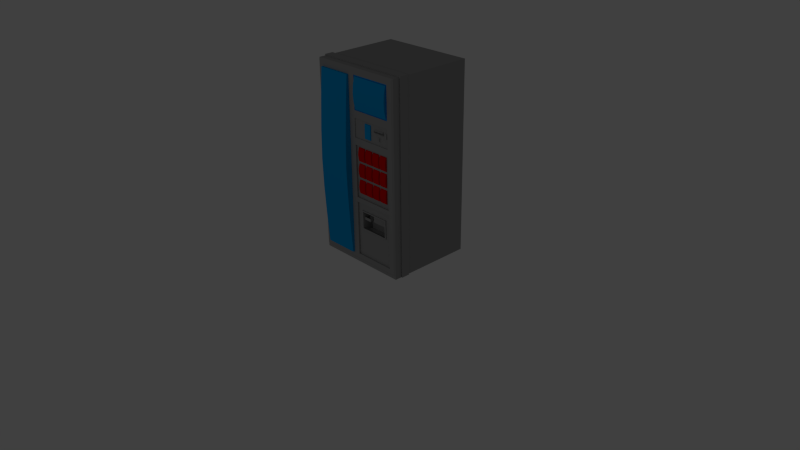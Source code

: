 # Source: DrinkMachine.blend  (saved by Blender 2.65.0; exported with 4.5.12 LTS)
import bpy
from mathutils import Matrix  # noqa: F401  (used for matrix-valued properties, if any)

bpy.ops.wm.read_factory_settings(use_empty=True)
scene = bpy.context.scene
scene.name = 'Scene'

# ---- collections
col_collection_1 = bpy.data.collections.new('Collection 1'); scene.collection.children.link(col_collection_1)

# ---- materials (node trees are filled in below, after node groups)
mat_drinkmachine = bpy.data.materials.new('DrinkMachine')
mat_drinkmachine.alpha_threshold = 0.0
mat_drinkmachine.use_transparent_shadow = False
mat_drinkmachine.diffuse_color = (0.35, 0.35, 0.35, 1.0)
mat_drinkmachine.roughness = 0.5
mat_drinkmachine.line_color = (0.0, 0.0, 0.0, 1.0)
mat_machinelogo = bpy.data.materials.new('MachineLogo')
mat_machinelogo.alpha_threshold = 0.0
mat_machinelogo.use_transparent_shadow = False
mat_machinelogo.diffuse_color = (0.0, 0.3604, 0.8, 1.0)
mat_machinelogo.roughness = 0.5
mat_machinelogo.line_color = (0.0, 0.0, 0.0, 1.0)
mat_drinkmachinebuttons = bpy.data.materials.new('DrinkMachineButtons')
mat_drinkmachinebuttons.alpha_threshold = 0.0
mat_drinkmachinebuttons.use_transparent_shadow = False
mat_drinkmachinebuttons.diffuse_color = (0.8, 0.0, 0.0, 1.0)
mat_drinkmachinebuttons.roughness = 0.5
mat_drinkmachinebuttons.line_color = (0.0, 0.0, 0.0, 1.0)

# ---- material node trees

# ---- world
world_world = bpy.data.worlds.new('World'); scene.world = world_world
world_world.color = (0.05088, 0.05088, 0.05088)
world_world.use_sun_shadow = False
world_world.sun_shadow_jitter_overblur = 0.0
world_world.cycles.sampling_method = 'MANUAL'
world_world.cycles.sample_map_resolution = 256

# ---- cameras
cam_camera = bpy.data.cameras.new('Camera')
cam_camera.clip_end = 100.0
cam_camera.lens = 35.0
cam_camera.sensor_width = 32.0
cam_camera.sensor_height = 18.0
cam_camera.ortho_scale = 7.314
cam_camera.dof.focus_distance = 0.0
cam_camera.dof.aperture_fstop = 128.0

# ---- lights
light_lamp = bpy.data.lights.new('Lamp', 'POINT')
light_lamp.transmission_factor = 0.0
light_lamp.cutoff_distance = 30.0
light_lamp.energy = 100.0
light_lamp.shadow_buffer_clip_start = 1.001
light_lamp.shadow_soft_size = 0.1
light_lamp.shadow_maximum_resolution = 0.006
light_lamp.use_absolute_resolution = True
light_lamp.cycles.use_multiple_importance_sampling = False

# ---- meshes
me_cube = bpy.data.meshes.new('Cube')
me_cube.from_pydata([(0.6841, 0.9007, 2.52), (-0.5923, 0.9007, 2.52), (0.6841, 0.9007, 0.04746), (-0.5923, 0.9007, 0.04746), (-0.05221, -0.2675, 2.429), (-0.5124, -0.2675, 2.429), (-0.05221, -0.2675, 0.1241), (-0.5124, -0.2675, 0.1241), (-0.05221, 0.9007, 2.52), (-0.5124, 0.9007, 2.52), (0.5949, -0.2675, 2.441), (0.5949, -0.2675, 2.017), (0.03701, -0.2675, 2.441), (0.037, -0.2675, 2.017), (0.03576, -0.2675, 1.677), (0.5961, -0.2675, 1.677), (0.03576, -0.2675, 1.92), (0.5961, -0.2675, 1.92), (-0.05221, -0.2929, 2.429), (-0.5124, -0.2929, 2.429), (-0.05221, -0.2929, 0.1241), (-0.5124, -0.2929, 0.1241), (0.5949, -0.2566, 2.441), (0.5949, -0.2566, 2.017), (0.03701, -0.2566, 2.441), (0.037, -0.2566, 2.017), (0.2104, -0.258, 1.704), (0.3093, -0.258, 1.704), (0.2104, -0.258, 1.893), (0.3093, -0.258, 1.893), (0.5239, -0.258, 1.815), (0.5239, -0.258, 1.869), (0.3815, -0.258, 1.815), (0.3815, -0.258, 1.869), (0.5239, -0.258, 1.844), (0.3815, -0.258, 1.844), (0.5239, -0.2832, 1.853), (0.3815, -0.2832, 1.853), (0.5239, -0.2832, 1.835), (0.3815, -0.2832, 1.835), (0.5068, -0.2586, 1.851), (0.3986, -0.2586, 1.851), (0.5068, -0.2586, 1.837), (0.3986, -0.2586, 1.837), (0.2128, -0.2713, 1.709), (0.3068, -0.2713, 1.709), (0.2128, -0.2713, 1.888), (0.3068, -0.2713, 1.888), (0.4289, -0.258, 1.725), (0.4754, -0.258, 1.725), (0.4289, -0.258, 1.78), (0.4754, -0.258, 1.78), (0.4289, -0.2622, 1.725), (0.4754, -0.2622, 1.725), (0.4289, -0.2622, 1.78), (0.4754, -0.2622, 1.78), (0.4471, -0.2622, 1.731), (0.4573, -0.2622, 1.731), (0.4471, -0.2622, 1.774), (0.4573, -0.2622, 1.774), (0.4471, -0.2471, 1.731), (0.4573, -0.2471, 1.731), (0.4471, -0.2471, 1.774), (0.4573, -0.2471, 1.774), (0.5861, -0.258, 1.791), (0.5861, -0.258, 1.867), (0.5544, -0.258, 1.867), (0.5544, -0.258, 1.791), (0.5809, -0.2713, 1.797), (0.5809, -0.2713, 1.854), (0.557, -0.2713, 1.854), (0.557, -0.2713, 1.797), (-0.05221, -0.2675, 2.045), (-0.05221, -0.2675, 1.661), (-0.05221, -0.2675, 1.277), (-0.05221, -0.2675, 0.8925), (-0.05221, -0.2675, 0.5083), (-0.5124, -0.2675, 2.045), (-0.5124, -0.2675, 1.661), (-0.5124, -0.2675, 1.277), (-0.5124, -0.2675, 0.8925), (-0.5124, -0.2675, 0.5083), (-0.05221, -0.321, 2.045), (-0.05221, -0.3427, 1.661), (-0.05221, -0.3525, 1.277), (-0.05221, -0.3427, 0.8925), (-0.05221, -0.321, 0.5083), (-0.5124, -0.321, 2.045), (-0.5124, -0.3427, 1.661), (-0.5124, -0.3525, 1.277), (-0.5124, -0.3427, 0.8925), (-0.5124, -0.321, 0.5083), (0.03638, -0.2675, 0.9058), (0.5961, -0.2675, 0.9058), (0.03638, -0.2675, 1.587), (0.5961, -0.2675, 1.587), (0.03638, -0.2459, 0.9058), (0.5961, -0.2459, 0.9058), (0.03638, -0.2459, 1.587), (0.5961, -0.2459, 1.587), (0.08127, -0.2567, 1.558), (0.08127, -0.2673, 1.515), (0.1856, -0.2459, 1.382), (0.07807, -0.2459, 1.382), (0.07807, -0.2459, 1.563), (0.1856, -0.2459, 1.427), (0.1856, -0.2459, 1.563), (0.1856, -0.2459, 1.473), (0.08127, -0.2567, 1.387), (0.1824, -0.2567, 1.387), (0.1856, -0.2459, 1.518), (0.1824, -0.2567, 1.558), (0.08127, -0.2719, 1.473), (0.08127, -0.2673, 1.43), (0.1824, -0.2673, 1.515), (0.1824, -0.2719, 1.473), (0.1824, -0.2673, 1.43), (0.07807, -0.2459, 1.518), (0.07807, -0.2459, 1.473), (0.07807, -0.2459, 1.427), (0.2048, -0.2567, 1.558), (0.2048, -0.2673, 1.515), (0.3092, -0.2459, 1.382), (0.2016, -0.2459, 1.382), (0.2016, -0.2459, 1.563), (0.3092, -0.2459, 1.427), (0.3092, -0.2459, 1.563), (0.3092, -0.2459, 1.473), (0.2048, -0.2567, 1.387), (0.306, -0.2567, 1.387), (0.3092, -0.2459, 1.518), (0.306, -0.2567, 1.558), (0.2048, -0.2719, 1.473), (0.2048, -0.2673, 1.43), (0.306, -0.2673, 1.515), (0.306, -0.2719, 1.473), (0.306, -0.2673, 1.43), (0.2016, -0.2459, 1.518), (0.2016, -0.2459, 1.473), (0.2016, -0.2459, 1.427), (0.3283, -0.2567, 1.558), (0.3283, -0.2673, 1.515), (0.4327, -0.2459, 1.382), (0.3251, -0.2459, 1.382), (0.3251, -0.2459, 1.563), (0.4327, -0.2459, 1.427), (0.4327, -0.2459, 1.563), (0.4327, -0.2459, 1.473), (0.3283, -0.2567, 1.387), (0.4295, -0.2567, 1.387), (0.4327, -0.2459, 1.518), (0.4295, -0.2567, 1.558), (0.3283, -0.2719, 1.473), (0.3283, -0.2673, 1.43), (0.4295, -0.2673, 1.515), (0.4295, -0.2719, 1.473), (0.4295, -0.2673, 1.43), (0.3251, -0.2459, 1.518), (0.3251, -0.2459, 1.473), (0.3251, -0.2459, 1.427), (0.4518, -0.2567, 1.558), (0.4518, -0.2673, 1.515), (0.5562, -0.2459, 1.382), (0.4486, -0.2459, 1.382), (0.4486, -0.2459, 1.563), (0.5562, -0.2459, 1.427), (0.5562, -0.2459, 1.563), (0.5562, -0.2459, 1.473), (0.4518, -0.2567, 1.387), (0.553, -0.2567, 1.387), (0.5562, -0.2459, 1.518), (0.553, -0.2567, 1.558), (0.4518, -0.2719, 1.473), (0.4518, -0.2673, 1.43), (0.553, -0.2673, 1.515), (0.553, -0.2719, 1.473), (0.553, -0.2673, 1.43), (0.4486, -0.2459, 1.518), (0.4486, -0.2459, 1.473), (0.4486, -0.2459, 1.427), (0.08127, -0.2567, 1.351), (0.08127, -0.2673, 1.308), (0.1856, -0.2459, 1.174), (0.07807, -0.2459, 1.174), (0.07807, -0.2459, 1.356), (0.1856, -0.2459, 1.22), (0.1856, -0.2459, 1.356), (0.1856, -0.2459, 1.265), (0.08127, -0.2567, 1.18), (0.1824, -0.2567, 1.18), (0.1856, -0.2459, 1.311), (0.1824, -0.2567, 1.351), (0.08127, -0.2719, 1.265), (0.08127, -0.2673, 1.223), (0.1824, -0.2673, 1.308), (0.1824, -0.2719, 1.265), (0.1824, -0.2673, 1.223), (0.07807, -0.2459, 1.311), (0.07807, -0.2459, 1.265), (0.07807, -0.2459, 1.22), (0.2048, -0.2567, 1.351), (0.2048, -0.2673, 1.308), (0.3092, -0.2459, 1.174), (0.2016, -0.2459, 1.174), (0.2016, -0.2459, 1.356), (0.3092, -0.2459, 1.22), (0.3092, -0.2459, 1.356), (0.3092, -0.2459, 1.265), (0.2048, -0.2567, 1.18), (0.306, -0.2567, 1.18), (0.3092, -0.2459, 1.311), (0.306, -0.2567, 1.351), (0.2048, -0.2719, 1.265), (0.2048, -0.2673, 1.223), (0.306, -0.2673, 1.308), (0.306, -0.2719, 1.265), (0.306, -0.2673, 1.223), (0.2016, -0.2459, 1.311), (0.2016, -0.2459, 1.265), (0.2016, -0.2459, 1.22), (0.3283, -0.2567, 1.351), (0.3283, -0.2673, 1.308), (0.4327, -0.2459, 1.174), (0.3251, -0.2459, 1.174), (0.3251, -0.2459, 1.356), (0.4327, -0.2459, 1.22), (0.4327, -0.2459, 1.356), (0.4327, -0.2459, 1.265), (0.3283, -0.2567, 1.18), (0.4295, -0.2567, 1.18), (0.4327, -0.2459, 1.311), (0.4295, -0.2567, 1.351), (0.3283, -0.2719, 1.265), (0.3283, -0.2673, 1.223), (0.4295, -0.2673, 1.308), (0.4295, -0.2719, 1.265), (0.4295, -0.2673, 1.223), (0.3251, -0.2459, 1.311), (0.3251, -0.2459, 1.265), (0.3251, -0.2459, 1.22), (0.4518, -0.2567, 1.351), (0.4518, -0.2673, 1.308), (0.5562, -0.2459, 1.174), (0.4486, -0.2459, 1.174), (0.4486, -0.2459, 1.356), (0.5562, -0.2459, 1.22), (0.5562, -0.2459, 1.356), (0.5562, -0.2459, 1.265), (0.4518, -0.2567, 1.18), (0.553, -0.2567, 1.18), (0.5562, -0.2459, 1.311), (0.553, -0.2567, 1.351), (0.4518, -0.2719, 1.265), (0.4518, -0.2673, 1.223), (0.553, -0.2673, 1.308), (0.553, -0.2719, 1.265), (0.553, -0.2673, 1.223), (0.4486, -0.2459, 1.311), (0.4486, -0.2459, 1.265), (0.4486, -0.2459, 1.22), (0.08127, -0.2567, 1.141), (0.08127, -0.2673, 1.098), (0.1856, -0.2459, 0.965), (0.07807, -0.2459, 0.965), (0.07807, -0.2459, 1.147), (0.1856, -0.2459, 1.01), (0.1856, -0.2459, 1.147), (0.1856, -0.2459, 1.056), (0.08127, -0.2567, 0.9704), (0.1824, -0.2567, 0.9704), (0.1856, -0.2459, 1.101), (0.1824, -0.2567, 1.141), (0.08127, -0.2719, 1.056), (0.08127, -0.2673, 1.013), (0.1824, -0.2673, 1.098), (0.1824, -0.2719, 1.056), (0.1824, -0.2673, 1.013), (0.07807, -0.2459, 1.101), (0.07807, -0.2459, 1.056), (0.07807, -0.2459, 1.01), (0.2048, -0.2567, 1.141), (0.2048, -0.2673, 1.098), (0.3092, -0.2459, 0.965), (0.2016, -0.2459, 0.965), (0.2016, -0.2459, 1.147), (0.3092, -0.2459, 1.01), (0.3092, -0.2459, 1.147), (0.3092, -0.2459, 1.056), (0.2048, -0.2567, 0.9704), (0.306, -0.2567, 0.9704), (0.3092, -0.2459, 1.101), (0.306, -0.2567, 1.141), (0.2048, -0.2719, 1.056), (0.2048, -0.2673, 1.013), (0.306, -0.2673, 1.098), (0.306, -0.2719, 1.056), (0.306, -0.2673, 1.013), (0.2016, -0.2459, 1.101), (0.2016, -0.2459, 1.056), (0.2016, -0.2459, 1.01), (0.3283, -0.2567, 1.141), (0.3283, -0.2673, 1.098), (0.4327, -0.2459, 0.965), (0.3251, -0.2459, 0.965), (0.3251, -0.2459, 1.147), (0.4327, -0.2459, 1.01), (0.4327, -0.2459, 1.147), (0.4327, -0.2459, 1.056), (0.3283, -0.2567, 0.9704), (0.4295, -0.2567, 0.9704), (0.4327, -0.2459, 1.101), (0.4295, -0.2567, 1.141), (0.3283, -0.2719, 1.056), (0.3283, -0.2673, 1.013), (0.4295, -0.2673, 1.098), (0.4295, -0.2719, 1.056), (0.4295, -0.2673, 1.013), (0.3251, -0.2459, 1.101), (0.3251, -0.2459, 1.056), (0.3251, -0.2459, 1.01), (0.4518, -0.2567, 1.141), (0.4518, -0.2673, 1.098), (0.5562, -0.2459, 0.965), (0.4486, -0.2459, 0.965), (0.4486, -0.2459, 1.147), (0.5562, -0.2459, 1.01), (0.5562, -0.2459, 1.147), (0.5562, -0.2459, 1.056), (0.4518, -0.2567, 0.9704), (0.553, -0.2567, 0.9704), (0.5562, -0.2459, 1.101), (0.553, -0.2567, 1.141), (0.4518, -0.2719, 1.056), (0.4518, -0.2673, 1.013), (0.553, -0.2673, 1.098), (0.553, -0.2719, 1.056), (0.553, -0.2673, 1.013), (0.4486, -0.2459, 1.101), (0.4486, -0.2459, 1.056), (0.4486, -0.2459, 1.01), (0.03638, -0.2675, 0.1241), (0.5961, -0.2675, 0.1241), (0.03638, -0.2675, 0.8441), (0.5961, -0.2675, 0.8441), (0.03638, -0.2461, 0.1241), (0.5961, -0.2461, 0.1241), (0.03638, -0.2461, 0.8441), (0.5961, -0.2461, 0.8441), (0.1067, -0.2461, 0.497), (0.5258, -0.2461, 0.497), (0.1067, -0.2461, 0.7443), (0.5258, -0.2461, 0.7443), (0.1067, -0.2601, 0.497), (0.5258, -0.2601, 0.497), (0.1067, -0.2601, 0.7443), (0.5258, -0.2601, 0.7443), (0.1219, -0.2601, 0.5101), (0.5106, -0.2601, 0.5101), (0.1219, -0.2601, 0.7312), (0.5106, -0.2601, 0.7312), (0.1219, -0.1904, 0.469), (0.5106, -0.1904, 0.469), (0.1219, -0.1904, 0.7312), (0.5106, -0.1904, 0.7312), (0.1219, -0.1149, 0.469), (0.5106, -0.1149, 0.469), (0.1219, -0.1149, 0.7312), (0.5106, -0.1149, 0.7312), (0.2312, -0.1149, 0.7312), (0.2312, -0.2601, 0.7312), (0.2312, -0.1904, 0.7312), (0.4887, -0.2025, 0.691), (0.4887, -0.1901, 0.691), (0.4887, -0.1264, 0.691), (0.2531, -0.1264, 0.691), (0.2531, -0.2025, 0.691), (0.2531, -0.1901, 0.691), (0.4887, -0.2025, 0.6139), (0.4887, -0.1901, 0.6139), (0.4887, -0.1264, 0.6139), (0.2531, -0.1264, 0.6139), (0.2531, -0.2025, 0.6139), (0.2531, -0.1901, 0.6139), (0.4721, -0.194, 0.6139), (0.4721, -0.1898, 0.6139), (0.4721, -0.1351, 0.6139), (0.2696, -0.1351, 0.6139), (0.2696, -0.194, 0.6139), (0.2696, -0.1898, 0.6139), (0.4721, -0.194, 0.6751), (0.4721, -0.1898, 0.6751), (0.4721, -0.1351, 0.6751), (0.2696, -0.1351, 0.6751), (0.2696, -0.194, 0.6751), (0.2696, -0.1898, 0.6751), (0.1275, -0.1827, 0.6896), (0.1275, -0.1226, 0.665), (0.2256, -0.1226, 0.665), (0.2256, -0.1827, 0.6896), (0.1275, -0.2211, 0.663), (0.2269, -0.2335, 0.6186), (0.1262, -0.2335, 0.6186), (0.2256, -0.2211, 0.663), (0.2269, -0.1721, 0.6186), (0.1262, -0.1721, 0.6186), (0.1275, -0.2331, 0.6559), (0.2256, -0.2331, 0.6559), (0.2312, -0.2137, 0.7312), (0.5106, -0.2137, 0.7312), (0.5787, -0.2566, 2.425), (0.5787, -0.2566, 2.033), (0.0532, -0.2566, 2.425), (0.0532, -0.2566, 2.033), (0.5949, -0.2675, 2.335), (0.5949, -0.2675, 2.229), (0.5949, -0.2675, 2.123), (0.03701, -0.2675, 2.335), (0.03701, -0.2675, 2.229), (0.03701, -0.2675, 2.123), (0.5949, -0.2566, 2.335), (0.5949, -0.2566, 2.229), (0.5949, -0.2566, 2.123), (0.03701, -0.2566, 2.335), (0.03701, -0.2566, 2.229), (0.03701, -0.2566, 2.123), (0.5787, -0.2566, 2.327), (0.5787, -0.2566, 2.229), (0.5787, -0.2566, 2.131), (0.0532, -0.2566, 2.327), (0.0532, -0.2566, 2.229), (0.0532, -0.2566, 2.131), (0.5787, -0.2713, 2.425), (0.5787, -0.2713, 2.033), (0.0532, -0.2713, 2.425), (0.0532, -0.2713, 2.033), (0.5787, -0.2921, 2.327), (0.5787, -0.2991, 2.229), (0.5787, -0.2921, 2.131), (0.0532, -0.2921, 2.327), (0.0532, -0.2991, 2.229), (0.0532, -0.2921, 2.131), (0.6841, -0.04495, 2.52), (0.6841, -0.1559, 2.52), (-0.5923, -0.1559, 2.52), (-0.5923, -0.04495, 2.52), (0.6841, -0.04495, 0.04746), (0.6841, -0.1559, 0.04746), (-0.5923, -0.1559, 0.04746), (-0.5923, -0.04495, 0.04746), (0.7007, -0.04428, 2.535), (0.7007, -0.1566, 2.535), (-0.6021, -0.1566, 2.535), (-0.6021, -0.04428, 2.535), (0.7007, -0.04428, 0.04746), (0.7007, -0.1566, 0.04746), (-0.6021, -0.1566, 0.04746), (-0.6021, -0.04428, 0.04746), (0.6661, -0.2675, 2.502), (0.6841, -0.2495, 2.52), (-0.5923, -0.2495, 2.52), (-0.5743, -0.2675, 2.502), (0.6661, -0.2675, 0.06544), (0.6841, -0.2495, 0.04746), (-0.5923, -0.2495, 0.04746), (-0.5743, -0.2675, 0.06544), (-0.05221, -0.2495, 2.52), (-0.0318, -0.2675, 2.502), (-0.05221, -0.2675, 2.502), (-0.05221, -0.2495, 0.04746), (-0.05221, -0.2675, 0.06544), (-0.5124, -0.2675, 2.502), (-0.5124, -0.2495, 2.52), (-0.5124, -0.2495, 0.04746), (-0.5124, -0.2675, 0.06544), (0.6841, 0.9007, 9.136e-08), (-0.5923, 0.9007, 9.136e-08), (0.6841, -0.04495, 9.136e-08), (0.6841, -0.1559, 9.136e-08), (-0.5923, -0.1559, 9.136e-08), (-0.5923, -0.04495, 9.136e-08), (0.7007, -0.04428, 9.136e-08), (0.7007, -0.1566, 9.136e-08), (-0.6021, -0.1566, 9.136e-08), (-0.6021, -0.04428, 9.136e-08), (0.6841, -0.2495, 9.136e-08), (-0.5923, -0.2495, 9.136e-08), (-0.05221, -0.2495, 9.136e-08), (-0.5124, -0.2495, 9.136e-08), (0.1293, -0.1815, 0.6901), (0.1293, -0.1237, 0.6664), (0.2238, -0.1237, 0.6664), (0.2238, -0.1815, 0.6901), (0.1291, -0.2202, 0.6626), (0.1291, -0.1739, 0.6204), (0.2239, -0.1739, 0.6204), (0.2239, -0.2202, 0.6626), (0.1291, -0.2317, 0.6204), (0.2239, -0.2317, 0.6204), (0.1291, -0.2317, 0.6557), (0.2239, -0.2317, 0.6557), (0.1239, -0.1889, 0.7301), (0.1239, -0.1163, 0.7301), (0.2291, -0.1163, 0.7301), (0.2291, -0.1889, 0.7301), (0.1293, -0.1852, 0.6984), (0.1293, -0.12, 0.6984), (0.2238, -0.12, 0.6984), (0.2238, -0.1852, 0.6984), (0.1271, -0.1867, 0.6984), (0.1271, -0.1185, 0.6984), (0.2259, -0.1185, 0.6984), (0.2259, -0.1867, 0.6984), (0.03576, -0.2675, 1.677), (0.5961, -0.2675, 1.677), (0.03576, -0.2675, 1.92), (0.5961, -0.2675, 1.92), (0.03576, -0.258, 1.677), (0.5961, -0.258, 1.677), (0.03576, -0.258, 1.92), (0.5961, -0.258, 1.92), (0.2104, -0.258, 1.704), (0.3093, -0.258, 1.704), (0.2104, -0.258, 1.893), (0.3093, -0.258, 1.893), (0.5239, -0.258, 1.815), (0.5239, -0.258, 1.869), (0.3815, -0.258, 1.815), (0.3815, -0.258, 1.869), (0.5239, -0.258, 1.844), (0.3815, -0.258, 1.844), (0.4289, -0.258, 1.725), (0.4754, -0.258, 1.725), (0.4289, -0.258, 1.78), (0.4754, -0.258, 1.78), (0.5861, -0.258, 1.791), (0.5861, -0.258, 1.867), (0.5544, -0.258, 1.867), (0.5544, -0.258, 1.791)], [], [(468, 486, 484, 462), (451, 443, 442, 450), (341, 461, 457, 10, 413, 414, 415, 11, 17, 15, 95, 93, 343), (5, 19, 18, 4), (444, 1, 3, 448), (342, 92, 94, 14, 16, 13, 418, 417, 416, 12, 466, 467, 4, 72, 73, 74, 75, 76, 6, 469, 340), (10, 457, 466, 12), (2, 3, 1, 9, 8, 0), (467, 470, 5, 4), (6, 7, 473, 469), (459, 443, 447, 463), (470, 460, 464, 473, 7, 81, 80, 79, 78, 77, 5), (86, 91, 21, 20), (415, 421, 23, 11), (92, 96, 98, 94), (17, 11, 13, 16), (77, 87, 19, 5), (76, 86, 20, 6), (351, 355, 353, 349), (6, 20, 21, 7), (426, 436, 437, 427), (12, 24, 22, 10), (416, 422, 24, 12), (11, 23, 25, 13), (29, 47, 45, 27), (66, 70, 69, 65), (51, 55, 53, 49), (39, 43, 41, 37), (32, 30, 38, 39), (34, 38, 30), (32, 39, 35), (37, 36, 31, 33), (43, 42, 40, 41), (38, 42, 43, 39), (37, 41, 40, 36), (36, 40, 42, 38), (46, 44, 45, 47), (26, 44, 46, 28), (27, 45, 44, 26), (28, 46, 47, 29), (59, 63, 61, 57), (48, 52, 54, 50), (49, 53, 52, 48), (50, 54, 55, 51), (56, 52, 53, 57), (59, 55, 54, 58), (57, 53, 55, 59), (58, 54, 52, 56), (62, 60, 61, 63), (56, 60, 62, 58), (57, 61, 60, 56), (58, 62, 63, 59), (71, 68, 69, 70), (70, 66, 67, 71), (34, 36, 38), (65, 69, 68, 64), (64, 68, 71, 67), (18, 19, 87, 82), (82, 87, 88, 83), (83, 88, 89, 84), (84, 89, 90, 85), (85, 90, 91, 86), (7, 21, 91, 81), (81, 91, 90, 80), (80, 90, 89, 79), (79, 89, 88, 78), (78, 88, 87, 77), (4, 18, 82, 72), (72, 82, 83, 73), (73, 83, 84, 74), (74, 84, 85, 75), (75, 85, 86, 76), (342, 346, 347, 343), (95, 15, 14, 94), (340, 344, 346, 342), (453, 480, 476, 445), (98, 96, 97, 99), (93, 97, 96, 92), (94, 98, 99, 95), (95, 99, 97, 93), (103, 102, 109, 108), (101, 114, 111, 100), (104, 117, 118, 119, 103, 108, 113, 112, 101, 100), (106, 104, 100, 111), (112, 115, 114, 101), (107, 110, 106, 111, 114, 115, 116, 109, 102, 105), (113, 116, 115, 112), (108, 109, 116, 113), (123, 122, 129, 128), (121, 134, 131, 120), (124, 137, 138, 139, 123, 128, 133, 132, 121, 120), (126, 124, 120, 131), (132, 135, 134, 121), (127, 130, 126, 131, 134, 135, 136, 129, 122, 125), (133, 136, 135, 132), (128, 129, 136, 133), (143, 142, 149, 148), (141, 154, 151, 140), (144, 157, 158, 159, 143, 148, 153, 152, 141, 140), (146, 144, 140, 151), (152, 155, 154, 141), (147, 150, 146, 151, 154, 155, 156, 149, 142, 145), (153, 156, 155, 152), (148, 149, 156, 153), (163, 162, 169, 168), (161, 174, 171, 160), (164, 177, 178, 179, 163, 168, 173, 172, 161, 160), (166, 164, 160, 171), (172, 175, 174, 161), (167, 170, 166, 171, 174, 175, 176, 169, 162, 165), (173, 176, 175, 172), (168, 169, 176, 173), (183, 182, 189, 188), (181, 194, 191, 180), (184, 197, 198, 199, 183, 188, 193, 192, 181, 180), (186, 184, 180, 191), (192, 195, 194, 181), (187, 190, 186, 191, 194, 195, 196, 189, 182, 185), (193, 196, 195, 192), (188, 189, 196, 193), (203, 202, 209, 208), (201, 214, 211, 200), (204, 217, 218, 219, 203, 208, 213, 212, 201, 200), (206, 204, 200, 211), (212, 215, 214, 201), (207, 210, 206, 211, 214, 215, 216, 209, 202, 205), (213, 216, 215, 212), (208, 209, 216, 213), (223, 222, 229, 228), (221, 234, 231, 220), (224, 237, 238, 239, 223, 228, 233, 232, 221, 220), (226, 224, 220, 231), (232, 235, 234, 221), (227, 230, 226, 231, 234, 235, 236, 229, 222, 225), (233, 236, 235, 232), (228, 229, 236, 233), (243, 242, 249, 248), (241, 254, 251, 240), (244, 257, 258, 259, 243, 248, 253, 252, 241, 240), (246, 244, 240, 251), (252, 255, 254, 241), (247, 250, 246, 251, 254, 255, 256, 249, 242, 245), (253, 256, 255, 252), (248, 249, 256, 253), (263, 262, 269, 268), (261, 274, 271, 260), (264, 277, 278, 279, 263, 268, 273, 272, 261, 260), (266, 264, 260, 271), (272, 275, 274, 261), (267, 270, 266, 271, 274, 275, 276, 269, 262, 265), (273, 276, 275, 272), (268, 269, 276, 273), (283, 282, 289, 288), (281, 294, 291, 280), (284, 297, 298, 299, 283, 288, 293, 292, 281, 280), (286, 284, 280, 291), (292, 295, 294, 281), (287, 290, 286, 291, 294, 295, 296, 289, 282, 285), (293, 296, 295, 292), (288, 289, 296, 293), (303, 302, 309, 308), (301, 314, 311, 300), (304, 317, 318, 319, 303, 308, 313, 312, 301, 300), (306, 304, 300, 311), (312, 315, 314, 301), (307, 310, 306, 311, 314, 315, 316, 309, 302, 305), (313, 316, 315, 312), (308, 309, 316, 313), (323, 322, 329, 328), (321, 334, 331, 320), (324, 337, 338, 339, 323, 328, 333, 332, 321, 320), (326, 324, 320, 331), (332, 335, 334, 321), (327, 330, 326, 331, 334, 335, 336, 329, 322, 325), (333, 336, 335, 332), (328, 329, 336, 333), (448, 479, 483, 456), (343, 93, 92, 342), (341, 345, 344, 340), (343, 347, 345, 341), (348, 344, 345, 349), (351, 347, 346, 350), (350, 346, 344, 348), (349, 345, 347, 351), (357, 361, 360, 356), (349, 353, 352, 348), (350, 354, 355, 351), (348, 352, 354, 350), (356, 352, 353, 357), (359, 355, 354, 358, 369), (358, 354, 352, 356), (357, 353, 355, 359), (363, 367, 365, 361), (370, 376, 375, 407), (356, 360, 362, 358), (408, 363, 361, 357, 359), (366, 364, 365, 367, 368), (361, 365, 364, 360), (407, 375, 371, 408), (360, 364, 366, 362), (370, 407, 369, 358, 362), (375, 381, 377, 371), (372, 378, 379, 373), (363, 372, 373, 367), (408, 371, 372, 363), (367, 368, 374, 373), (368, 374, 376, 370), (377, 383, 384, 378), (382, 388, 387, 381), (376, 382, 381, 375), (371, 377, 378, 372), (374, 380, 382, 376), (387, 393, 389, 383), (384, 390, 391, 385), (380, 386, 388, 382), (378, 384, 385, 379), (381, 387, 383, 377), (379, 385, 386, 380), (502, 501, 505, 506), (503, 502, 506, 507), (385, 391, 392, 386), (388, 394, 393, 387), (383, 384, 390, 389), (386, 392, 394, 388), (402, 398, 491, 495), (374, 373, 379, 380), (395, 399, 492, 488), (501, 500, 504, 505), (504, 507, 491, 488), (399, 405, 498, 492), (406, 499, 498, 405), (500, 503, 507, 504), (407, 408, 359, 369), (425, 419, 22, 409), (409, 22, 24, 411), (412, 25, 23, 410), (430, 424, 25, 412), (10, 22, 419, 413), (413, 419, 420, 414), (414, 420, 421, 415), (412, 434, 440, 430), (425, 435, 436, 426), (410, 432, 434, 412), (13, 25, 424, 418), (418, 424, 423, 417), (417, 423, 422, 416), (410, 23, 421, 427), (427, 421, 420, 426), (426, 420, 419, 425), (411, 24, 422, 428), (428, 422, 423, 429), (429, 423, 424, 430), (440, 434, 432, 437), (433, 438, 435, 431), (438, 439, 436, 435), (439, 440, 437, 436), (428, 438, 433, 411), (429, 439, 438, 428), (427, 437, 432, 410), (430, 440, 439, 429), (411, 433, 431, 409), (409, 431, 435, 425), (8, 9, 1, 444, 441, 0), (454, 481, 480, 453), (443, 451, 455, 447), (0, 441, 445, 2), (446, 454, 450, 442), (462, 484, 477, 446), (452, 449, 441, 444), (441, 449, 453, 445), (449, 452, 451, 450), (3, 475, 479, 448), (449, 450, 454, 453), (451, 452, 456, 455), (443, 459, 471, 465, 458, 442), (448, 456, 452, 444), (474, 475, 3, 2), (445, 476, 474, 2), (465, 467, 466), (340, 469, 461, 341), (470, 471, 459, 460), (458, 457, 461, 462), (460, 459, 463, 464), (472, 473, 464, 463), (465, 466, 457, 458), (471, 470, 467, 465), (473, 472, 468, 469), (442, 458, 462, 446), (472, 487, 486, 468), (468, 462, 461, 469), (463, 485, 487, 472), (456, 483, 482, 455), (447, 478, 485, 463), (446, 477, 481, 454), (455, 482, 478, 447), (31, 36, 34), (35, 39, 37), (35, 37, 33), (491, 490, 494, 495), (489, 488, 492, 493), (490, 489, 493, 494), (494, 493, 496, 497), (497, 496, 498, 499), (496, 493, 492, 498), (499, 495, 494, 497), (406, 402, 495, 499), (403, 400, 401, 404), (406, 405, 401, 400), (396, 397, 403, 404), (397, 398, 402, 403), (403, 402, 406, 400), (404, 401, 405, 399), (396, 404, 399, 395), (506, 505, 489, 490), (505, 504, 488, 489), (507, 506, 490, 491), (511, 508, 395, 398), (488, 491, 398, 395), (508, 511, 370, 362), (511, 398, 397, 510), (511, 510, 368, 370), (510, 397, 396, 509), (366, 368, 510, 509), (509, 396, 395, 508), (362, 366, 509, 508), (512, 516, 518, 514), (513, 517, 516, 512), (514, 518, 519, 515), (515, 519, 517, 513), (520, 516, 517, 521), (523, 519, 518, 522), (522, 518, 516, 520), (525, 519, 523, 527), (530, 521, 517, 531), (533, 524, 526, 532), (531, 517, 524, 533), (532, 526, 521, 530), (534, 517, 519, 535), (535, 519, 525, 536), (537, 524, 517, 534), (528, 524, 537, 536, 525), (527, 523, 521, 526, 529)])
me_cube.polygons.foreach_set('use_smooth', [1, 1, 1, 1, 1, 1, 1, 1, 1, 1, 1, 1, 1, 1, 1, 1, 1, 1, 1, 1, 1, 1, 1, 1, 1, 1, 1, 1, 1, 1, 1, 1, 1, 1, 1, 1, 1, 1, 1, 1, 1, 1, 1, 1, 1, 1, 1, 1, 1, 1, 1, 1, 1, 1, 1, 1, 1, 1, 1, 1, 1, 1, 1, 1, 1, 1, 1, 1, 1, 1, 1, 1, 1, 1, 1, 1, 1, 1, 1, 1, 1, 1, 1, 1, 1, 1, 1, 1, 1, 1, 1, 1, 1, 1, 1, 1, 1, 1, 1, 1, 1, 1, 1, 1, 1, 1, 1, 1, 1, 1, 1, 1, 1, 1, 1, 1, 1, 1, 1, 1, 1, 1, 1, 1, 1, 1, 1, 1, 1, 1, 1, 1, 1, 1, 1, 1, 1, 1, 1, 1, 1, 1, 1, 1, 1, 1, 1, 1, 1, 1, 1, 1, 1, 1, 1, 1, 1, 1, 1, 1, 1, 1, 1, 1, 1, 1, 1, 1, 1, 1, 1, 1, 1, 1, 1, 1, 1, 1, 1, 1, 1, 1, 1, 1, 1, 1, 1, 1, 1, 1, 1, 1, 1, 1, 1, 1, 1, 1, 1, 1, 1, 1, 1, 1, 1, 1, 1, 1, 1, 1, 1, 1, 1, 1, 1, 1, 1, 1, 1, 1, 1, 1, 1, 1, 0, 1, 0, 1, 1, 0, 0, 1, 1, 1, 1, 1, 1, 1, 1, 1, 1, 1, 1, 1, 1, 1, 1, 1, 1, 1, 1, 1, 1, 1, 1, 1, 1, 1, 1, 1, 1, 1, 1, 1, 1, 1, 1, 1, 1, 1, 1, 1, 1, 1, 1, 1, 1, 1, 1, 1, 1, 1, 1, 1, 1, 1, 1, 1, 1, 1, 1, 1, 1, 1, 1, 1, 1, 1, 1, 1, 1, 1, 1, 1, 1, 0, 1, 0, 1, 0, 0, 0, 0, 1, 1, 1, 0, 0, 0, 0, 0, 0, 0, 0, 0, 1, 1, 1, 1, 1, 1, 1, 1, 1, 1, 1, 1, 1, 1, 1, 1, 1])
me_cube.polygons.foreach_set('material_index', [0, 0, 0, 1, 0, 0, 0, 0, 0, 0, 0, 0, 1, 1, 0, 0, 1, 1, 0, 1, 1, 1, 1, 1, 1, 0, 0, 0, 0, 0, 0, 0, 0, 0, 0, 0, 1, 1, 1, 1, 0, 0, 0, 0, 0, 0, 0, 0, 0, 0, 0, 0, 0, 0, 0, 0, 0, 1, 1, 1, 1, 1, 1, 1, 1, 1, 1, 1, 1, 1, 1, 1, 0, 0, 0, 0, 0, 0, 0, 0, 2, 2, 2, 2, 2, 2, 2, 2, 2, 2, 2, 2, 2, 2, 2, 2, 2, 2, 2, 2, 2, 2, 2, 2, 2, 2, 2, 2, 2, 2, 2, 2, 2, 2, 2, 2, 2, 2, 2, 2, 2, 2, 2, 2, 2, 2, 2, 2, 2, 2, 2, 2, 2, 2, 2, 2, 2, 2, 2, 2, 2, 2, 2, 2, 2, 2, 2, 2, 2, 2, 2, 2, 2, 2, 2, 2, 2, 2, 2, 2, 2, 2, 2, 2, 2, 2, 2, 2, 2, 2, 2, 2, 2, 2, 2, 2, 0, 0, 0, 0, 0, 0, 0, 0, 0, 0, 0, 0, 0, 0, 0, 0, 0, 0, 0, 0, 0, 0, 0, 0, 0, 0, 0, 0, 0, 0, 0, 0, 0, 0, 0, 0, 0, 0, 0, 0, 0, 0, 0, 0, 0, 0, 0, 0, 0, 0, 0, 0, 0, 0, 0, 0, 0, 1, 1, 1, 1, 1, 1, 1, 1, 1, 1, 1, 1, 1, 1, 1, 1, 1, 1, 1, 1, 1, 1, 1, 1, 1, 1, 1, 1, 1, 0, 0, 0, 0, 0, 0, 0, 0, 0, 0, 0, 0, 0, 0, 0, 0, 0, 0, 0, 0, 0, 0, 0, 0, 0, 0, 0, 0, 0, 0, 0, 0, 0, 0, 0, 0, 0, 0, 0, 0, 0, 0, 0, 0, 0, 0, 0, 0, 0, 0, 0, 0, 0, 0, 0, 0, 0, 0, 0, 0, 0, 0, 0, 0, 0, 0, 0, 0, 0, 0, 0, 0, 0, 0, 0, 0, 0, 0, 0, 0])
_uv = me_cube.uv_layers.new(name='UVMap')
_uv.uv.foreach_set('vector', [0.7733, 0.0398, 0.7733, 0.02728, 0.9767, 0.02563, 0.9756, 0.0398, 0.7593, 0.5458, 0.7593, 0.5637, 0.6274, 0.5636, 0.6274, 0.5458, 0.9423, 0.06746, 0.9616, 0.05159, 0.9616, 0.6152, 0.9423, 0.5928, 0.9423, 0.5492, 0.9423, 0.512, 0.9423, 0.4674, 0.9423, 0.4323, 0.9423, 0.403, 0.9423, 0.3397, 0.9423, 0.3179, 0.9423, 0.1972, 0.9423, 0.177, 0.3307, 0.01126, 0.3307, 0.03542, 0.06132, 0.03542, 0.06132, 0.01125, 0.5607, 0.1842, 0.5607, 0.4324, 0.1747, 0.4323, 0.1747, 0.1841, 0.7956, 0.177, 0.7956, 0.1972, 0.7956, 0.3179, 0.7956, 0.3397, 0.7956, 0.403, 0.7956, 0.4323, 0.7956, 0.4674, 0.7956, 0.512, 0.7956, 0.5492, 0.7956, 0.5928, 0.7956, 0.6152, 0.7733, 0.6152, 0.7733, 0.5992, 0.7733, 0.4938, 0.7733, 0.3913, 0.7733, 0.2916, 0.7733, 0.2163, 0.7733, 0.1199, 0.7733, 0.05851, 0.7733, 0.05159, 0.7956, 0.06746, 0.9423, 0.5928, 0.9616, 0.6152, 0.7956, 0.6152, 0.7956, 0.5928, 0.1746, 0.5702, 0.1747, 0.4323, 0.5607, 0.4324, 0.5607, 0.4449, 0.5606, 0.4664, 0.5606, 0.5703, 0.7733, 0.6152, 0.6098, 0.6152, 0.6098, 0.5992, 0.7733, 0.5992, 0.7733, 0.05851, 0.6098, 0.05851, 0.6098, 0.05159, 0.7733, 0.05159, 0.5607, 0.03383, 0.5607, 0.07185, 0.1747, 0.07178, 0.1747, 0.03376, 0.6098, 0.6152, 0.594, 0.6152, 0.594, 0.05159, 0.6098, 0.05159, 0.6098, 0.05851, 0.6098, 0.1199, 0.6098, 0.2163, 0.6098, 0.2916, 0.6098, 0.3913, 0.6098, 0.4938, 0.6098, 0.5992, 0.06132, 0.8142, 0.3307, 0.8142, 0.3307, 0.9704, 0.06132, 0.9704, 0.7318, 0.738, 0.7237, 0.738, 0.7237, 0.6778, 0.7318, 0.6778, 0.7691, 0.9609, 0.7691, 0.9295, 0.9704, 0.9295, 0.9704, 0.9609, 0.9423, 0.403, 0.9423, 0.4323, 0.7956, 0.4323, 0.7956, 0.403, 0.369, 0.1917, 0.3307, 0.1917, 0.3307, 0.03542, 0.369, 0.03542, 0.02299, 0.8142, 0.06132, 0.8142, 0.06132, 0.9704, 0.02299, 0.9704, 0.9229, 0.4414, 0.9225, 0.4474, 0.8749, 0.4474, 0.8754, 0.4414, 0.06132, 0.9946, 0.06132, 0.9704, 0.3307, 0.9704, 0.3307, 0.9946, 0.7148, 0.7964, 0.6905, 0.7964, 0.6905, 0.738, 0.7148, 0.738, 0.4372, 0.9853, 0.4372, 0.9634, 0.6905, 0.9634, 0.6905, 0.9853, 0.3965, 0.8547, 0.4046, 0.8547, 0.4046, 0.9149, 0.3965, 0.9149, 0.6905, 0.6247, 0.6905, 0.6416, 0.4372, 0.6416, 0.4372, 0.6247, 0.6418, 0.4408, 0.6418, 0.4668, 0.4334, 0.4668, 0.4334, 0.4402, 0.8134, 0.2933, 0.8221, 0.2811, 0.8429, 0.2811, 0.8525, 0.2933, 0.6987, 0.2985, 0.6987, 0.305, 0.6533, 0.305, 0.6533, 0.2985, 0.8995, 0.3821, 0.8822, 0.3746, 0.8822, 0.3708, 0.8995, 0.3619, 0.8995, 0.3923, 0.841, 0.3923, 0.841, 0.3821, 0.8995, 0.3821, 0.8276, 0.3727, 0.841, 0.3821, 0.8276, 0.3821, 0.9122, 0.3821, 0.8995, 0.3821, 0.9122, 0.3727, 0.8995, 0.3619, 0.841, 0.3619, 0.841, 0.3517, 0.8995, 0.3517, 0.8822, 0.3746, 0.8583, 0.3746, 0.8583, 0.3708, 0.8822, 0.3708, 0.841, 0.3821, 0.8583, 0.3746, 0.8822, 0.3746, 0.8995, 0.3821, 0.8995, 0.3619, 0.8822, 0.3708, 0.8583, 0.3708, 0.841, 0.3619, 0.841, 0.3619, 0.8583, 0.3708, 0.8583, 0.3746, 0.841, 0.3821, 0.6418, 0.5747, 0.4334, 0.5747, 0.4334, 0.4668, 0.6418, 0.4668, 0.4334, 0.6007, 0.4334, 0.5747, 0.6418, 0.5747, 0.6418, 0.6013, 0.4214, 0.4668, 0.4334, 0.4668, 0.4334, 0.5747, 0.4214, 0.5747, 0.6537, 0.5747, 0.6418, 0.5747, 0.6418, 0.4668, 0.6537, 0.4668, 0.6987, 0.3225, 0.6987, 0.3271, 0.6533, 0.3271, 0.6533, 0.3225, 0.6533, 0.3824, 0.6533, 0.3758, 0.6987, 0.3758, 0.6987, 0.3824, 0.6312, 0.3271, 0.6368, 0.3271, 0.6368, 0.3515, 0.6312, 0.3515, 0.7208, 0.3515, 0.7153, 0.3515, 0.7153, 0.3271, 0.7208, 0.3271, 0.6423, 0.3515, 0.6368, 0.3515, 0.6368, 0.3271, 0.6423, 0.3271, 0.7097, 0.3271, 0.7153, 0.3271, 0.7153, 0.3515, 0.7097, 0.3515, 0.6533, 0.3225, 0.6533, 0.305, 0.6987, 0.305, 0.6987, 0.3225, 0.6987, 0.3568, 0.6987, 0.3758, 0.6533, 0.3758, 0.6533, 0.3568, 0.6987, 0.3515, 0.6533, 0.3515, 0.6533, 0.3271, 0.6987, 0.3271, 0.6533, 0.3568, 0.6533, 0.3515, 0.6987, 0.3515, 0.6987, 0.3568, 0.6423, 0.3271, 0.6533, 0.3271, 0.6533, 0.3515, 0.6423, 0.3515, 0.7097, 0.3515, 0.6987, 0.3515, 0.6987, 0.3271, 0.7097, 0.3271, 0.8221, 0.235, 0.8429, 0.235, 0.8429, 0.2811, 0.8221, 0.2811, 0.8221, 0.2811, 0.8134, 0.2933, 0.8134, 0.2254, 0.8221, 0.235, 0.8276, 0.3727, 0.841, 0.3619, 0.841, 0.3821, 0.8525, 0.2933, 0.8429, 0.2811, 0.8429, 0.235, 0.8525, 0.2254, 0.8525, 0.2254, 0.8429, 0.235, 0.8221, 0.235, 0.8134, 0.2254, 0.06132, 0.03542, 0.3307, 0.03542, 0.3307, 0.1917, 0.06132, 0.1917, 0.06132, 0.1917, 0.3307, 0.1917, 0.3307, 0.3473, 0.06132, 0.3473, 0.06132, 0.3473, 0.3307, 0.3473, 0.3307, 0.5029, 0.06132, 0.5029, 0.06132, 0.5029, 0.3307, 0.5029, 0.3307, 0.6585, 0.06132, 0.6585, 0.06132, 0.6585, 0.3307, 0.6585, 0.3307, 0.8142, 0.06132, 0.8142, 0.369, 0.9704, 0.3307, 0.9704, 0.3307, 0.8142, 0.369, 0.8142, 0.369, 0.8142, 0.3307, 0.8142, 0.3307, 0.6585, 0.369, 0.6585, 0.369, 0.6585, 0.3307, 0.6585, 0.3307, 0.5029, 0.369, 0.5029, 0.369, 0.5029, 0.3307, 0.5029, 0.3307, 0.3473, 0.369, 0.3473, 0.369, 0.3473, 0.3307, 0.3473, 0.3307, 0.1917, 0.369, 0.1917, 0.02299, 0.03542, 0.06132, 0.03542, 0.06132, 0.1917, 0.02299, 0.1917, 0.02299, 0.1917, 0.06132, 0.1917, 0.06132, 0.3473, 0.02299, 0.3473, 0.02299, 0.3473, 0.06132, 0.3473, 0.06132, 0.5029, 0.02299, 0.5029, 0.02299, 0.5029, 0.06132, 0.5029, 0.06132, 0.6585, 0.02299, 0.6585, 0.02299, 0.6585, 0.06132, 0.6585, 0.06132, 0.8142, 0.02299, 0.8142, 0.925, 0.1573, 0.9157, 0.1569, 0.9157, 0.08546, 0.925, 0.0859, 0.9423, 0.3179, 0.9423, 0.3397, 0.7956, 0.3397, 0.7956, 0.3179, 0.8233, 0.1688, 0.8239, 0.1569, 0.9157, 0.1569, 0.9151, 0.1688, 0.1746, 0.852, 0.03318, 0.852, 0.03319, 0.8268, 0.1746, 0.8269, 0.9704, 0.9295, 0.7691, 0.9295, 0.7691, 0.7302, 0.9704, 0.7302, 0.7478, 0.7302, 0.7691, 0.7302, 0.7691, 0.9295, 0.7478, 0.9295, 0.9911, 0.9295, 0.9704, 0.9295, 0.9704, 0.7302, 0.9911, 0.7302, 0.9704, 0.6988, 0.9704, 0.7302, 0.7691, 0.7302, 0.7691, 0.6988, 0.2899, 0.6263, 0.4551, 0.6263, 0.4444, 0.6479, 0.3015, 0.6462, 0.2985, 0.8529, 0.4535, 0.8522, 0.447, 0.9197, 0.3075, 0.9178, 0.2974, 0.9387, 0.2635, 0.8677, 0.2512, 0.7863, 0.2581, 0.7025, 0.2899, 0.6263, 0.3015, 0.6462, 0.2965, 0.7158, 0.2966, 0.7849, 0.2985, 0.8529, 0.3075, 0.9178, 0.4579, 0.939, 0.2974, 0.9387, 0.3075, 0.9178, 0.447, 0.9197, 0.2966, 0.7849, 0.4536, 0.7841, 0.4535, 0.8522, 0.2985, 0.8529, 0.4991, 0.7841, 0.4894, 0.8664, 0.4579, 0.939, 0.447, 0.9197, 0.4535, 0.8522, 0.4536, 0.7841, 0.452, 0.7149, 0.4444, 0.6479, 0.4551, 0.6263, 0.4896, 0.7009, 0.2965, 0.7158, 0.452, 0.7149, 0.4536, 0.7841, 0.2966, 0.7849, 0.3015, 0.6462, 0.4444, 0.6479, 0.452, 0.7149, 0.2965, 0.7158, 0.544, 0.3139, 0.7074, 0.3147, 0.6968, 0.3361, 0.5551, 0.3336, 0.5503, 0.5403, 0.7057, 0.5397, 0.6994, 0.6074, 0.5593, 0.6057, 0.5492, 0.6268, 0.5148, 0.5552, 0.5021, 0.4721, 0.5119, 0.3879, 0.544, 0.3139, 0.5551, 0.3336, 0.5486, 0.4023, 0.5492, 0.4714, 0.5503, 0.5403, 0.5593, 0.6057, 0.7104, 0.6268, 0.5492, 0.6268, 0.5593, 0.6057, 0.6994, 0.6074, 0.5492, 0.4714, 0.7058, 0.4715, 0.7057, 0.5397, 0.5503, 0.5403, 0.7512, 0.4715, 0.7417, 0.5538, 0.7104, 0.6268, 0.6994, 0.6074, 0.7057, 0.5397, 0.7058, 0.4715, 0.7042, 0.4026, 0.6968, 0.3361, 0.7074, 0.3147, 0.7415, 0.3888, 0.5486, 0.4023, 0.7042, 0.4026, 0.7058, 0.4715, 0.5492, 0.4714, 0.5551, 0.3336, 0.6968, 0.3361, 0.7042, 0.4026, 0.5486, 0.4023, 0.7905, 0.0003347, 0.9557, 0.0003348, 0.945, 0.02193, 0.8021, 0.02025, 0.7991, 0.227, 0.9541, 0.2262, 0.9476, 0.2938, 0.8081, 0.2918, 0.7981, 0.3127, 0.7641, 0.2417, 0.7518, 0.1603, 0.7587, 0.07651, 0.7905, 0.0003347, 0.8021, 0.02025, 0.7971, 0.08983, 0.7972, 0.159, 0.7991, 0.227, 0.8081, 0.2918, 0.9585, 0.3131, 0.7981, 0.3127, 0.8081, 0.2918, 0.9476, 0.2938, 0.7972, 0.159, 0.9542, 0.1581, 0.9541, 0.2262, 0.7991, 0.227, 0.9997, 0.1582, 0.99, 0.2404, 0.9585, 0.3131, 0.9476, 0.2938, 0.9541, 0.2262, 0.9542, 0.1581, 0.9526, 0.08891, 0.945, 0.02193, 0.9557, 0.0003348, 0.9902, 0.07499, 0.7971, 0.08983, 0.9526, 0.08891, 0.9542, 0.1581, 0.7972, 0.159, 0.8021, 0.02025, 0.945, 0.02193, 0.9526, 0.08891, 0.7971, 0.08983, 0.2927, 0.3133, 0.4544, 0.3133, 0.4443, 0.3344, 0.3037, 0.3328, 0.2994, 0.539, 0.4551, 0.5379, 0.4489, 0.6062, 0.3084, 0.6045, 0.2983, 0.6256, 0.2638, 0.5539, 0.2512, 0.4707, 0.261, 0.3868, 0.2927, 0.3133, 0.3037, 0.3328, 0.2975, 0.401, 0.2983, 0.47, 0.2994, 0.539, 0.3084, 0.6045, 0.46, 0.6256, 0.2983, 0.6256, 0.3084, 0.6045, 0.4489, 0.6062, 0.2983, 0.47, 0.4544, 0.469, 0.4551, 0.5379, 0.2994, 0.539, 0.5014, 0.4682, 0.4916, 0.5521, 0.46, 0.6256, 0.4489, 0.6062, 0.4551, 0.5379, 0.4544, 0.469, 0.4533, 0.4, 0.4443, 0.3344, 0.4544, 0.3133, 0.4888, 0.3851, 0.2975, 0.401, 0.4533, 0.4, 0.4544, 0.469, 0.2983, 0.47, 0.3037, 0.3328, 0.4443, 0.3344, 0.4533, 0.4, 0.2975, 0.401, 0.0418, 0.0003347, 0.2035, 0.0003354, 0.1934, 0.02143, 0.05284, 0.01981, 0.04848, 0.226, 0.2042, 0.2249, 0.198, 0.2932, 0.0575, 0.2916, 0.04737, 0.3126, 0.01294, 0.2409, 0.0003347, 0.1578, 0.01014, 0.07385, 0.0418, 0.0003347, 0.05284, 0.01981, 0.04665, 0.08806, 0.04737, 0.157, 0.04848, 0.226, 0.0575, 0.2916, 0.2091, 0.3126, 0.04737, 0.3126, 0.0575, 0.2916, 0.198, 0.2932, 0.04737, 0.157, 0.2035, 0.156, 0.2042, 0.2249, 0.04848, 0.226, 0.2506, 0.1552, 0.2407, 0.2391, 0.2091, 0.3126, 0.198, 0.2932, 0.2042, 0.2249, 0.2035, 0.156, 0.2024, 0.08698, 0.1934, 0.02143, 0.2035, 0.0003354, 0.2379, 0.07208, 0.04665, 0.08806, 0.2024, 0.08698, 0.2035, 0.156, 0.04737, 0.157, 0.05284, 0.01981, 0.1934, 0.02143, 0.2024, 0.08698, 0.04665, 0.08806, 0.5408, 0.6274, 0.7059, 0.6274, 0.6953, 0.649, 0.5523, 0.6474, 0.5494, 0.8541, 0.7043, 0.8534, 0.6979, 0.9209, 0.5584, 0.9189, 0.5483, 0.9398, 0.5144, 0.8688, 0.5021, 0.7875, 0.509, 0.7036, 0.5408, 0.6274, 0.5523, 0.6474, 0.5474, 0.7169, 0.5475, 0.7861, 0.5494, 0.8541, 0.5584, 0.9189, 0.7088, 0.9402, 0.5483, 0.9398, 0.5584, 0.9189, 0.6979, 0.9209, 0.5475, 0.7861, 0.7045, 0.7852, 0.7043, 0.8534, 0.5494, 0.8541, 0.7499, 0.7853, 0.7402, 0.8675, 0.7088, 0.9402, 0.6979, 0.9209, 0.7043, 0.8534, 0.7045, 0.7852, 0.7029, 0.716, 0.6953, 0.649, 0.7059, 0.6274, 0.7405, 0.7021, 0.5474, 0.7169, 0.7029, 0.716, 0.7045, 0.7852, 0.5475, 0.7861, 0.5523, 0.6474, 0.6953, 0.649, 0.7029, 0.716, 0.5474, 0.7169, 0.7905, 0.3139, 0.9557, 0.3139, 0.945, 0.3355, 0.8021, 0.3338, 0.7991, 0.5405, 0.9541, 0.5398, 0.9476, 0.6073, 0.8081, 0.6054, 0.7981, 0.6263, 0.7641, 0.5553, 0.7518, 0.4739, 0.7587, 0.3901, 0.7905, 0.3139, 0.8021, 0.3338, 0.7971, 0.4034, 0.7972, 0.4725, 0.7991, 0.5405, 0.8081, 0.6054, 0.9585, 0.6266, 0.7981, 0.6263, 0.8081, 0.6054, 0.9476, 0.6073, 0.7972, 0.4725, 0.9542, 0.4717, 0.9541, 0.5398, 0.7991, 0.5405, 0.9997, 0.4717, 0.99, 0.554, 0.9585, 0.6266, 0.9476, 0.6073, 0.9541, 0.5398, 0.9542, 0.4717, 0.9526, 0.4025, 0.945, 0.3355, 0.9557, 0.3139, 0.9902, 0.3885, 0.7971, 0.4034, 0.9526, 0.4025, 0.9542, 0.4717, 0.7972, 0.4725, 0.8021, 0.3338, 0.945, 0.3355, 0.9526, 0.4025, 0.7971, 0.4034, 0.2927, 0.0003347, 0.4544, 0.0003351, 0.4443, 0.02143, 0.3037, 0.01981, 0.2994, 0.226, 0.4551, 0.2249, 0.4489, 0.2932, 0.3084, 0.2916, 0.2983, 0.3126, 0.2638, 0.2409, 0.2512, 0.1578, 0.261, 0.07385, 0.2927, 0.0003347, 0.3037, 0.01981, 0.2975, 0.08806, 0.2983, 0.157, 0.2994, 0.226, 0.3084, 0.2916, 0.46, 0.3126, 0.2983, 0.3126, 0.3084, 0.2916, 0.4489, 0.2932, 0.2983, 0.157, 0.4544, 0.156, 0.4551, 0.2249, 0.2994, 0.226, 0.5014, 0.1552, 0.4916, 0.2391, 0.46, 0.3126, 0.4489, 0.2932, 0.4551, 0.2249, 0.4544, 0.156, 0.4533, 0.08698, 0.4443, 0.02143, 0.4544, 0.0003351, 0.4888, 0.07208, 0.2975, 0.08806, 0.4533, 0.08698, 0.4544, 0.156, 0.2983, 0.157, 0.3037, 0.01981, 0.4443, 0.02143, 0.4533, 0.08698, 0.2975, 0.08806, 0.7893, 0.6274, 0.9545, 0.6274, 0.9438, 0.649, 0.8009, 0.6474, 0.7979, 0.8541, 0.9529, 0.8534, 0.9464, 0.9209, 0.8069, 0.9189, 0.7968, 0.9398, 0.7629, 0.8688, 0.7506, 0.7874, 0.7575, 0.7036, 0.7893, 0.6274, 0.8009, 0.6474, 0.7959, 0.7169, 0.796, 0.7861, 0.7979, 0.8541, 0.8069, 0.9189, 0.9573, 0.9402, 0.7968, 0.9398, 0.8069, 0.9189, 0.9464, 0.9209, 0.796, 0.7861, 0.953, 0.7852, 0.9529, 0.8534, 0.7979, 0.8541, 0.9985, 0.7853, 0.9888, 0.8675, 0.9573, 0.9402, 0.9464, 0.9209, 0.9529, 0.8534, 0.953, 0.7852, 0.9514, 0.716, 0.9438, 0.649, 0.9545, 0.6274, 0.989, 0.7021, 0.7959, 0.7169, 0.9514, 0.716, 0.953, 0.7852, 0.796, 0.7861, 0.8009, 0.6474, 0.9438, 0.649, 0.9514, 0.716, 0.7959, 0.7169, 0.544, 0.0003347, 0.7074, 0.001181, 0.6968, 0.02252, 0.5551, 0.02004, 0.5503, 0.2268, 0.7057, 0.2261, 0.6994, 0.2938, 0.5593, 0.2922, 0.5492, 0.3132, 0.5148, 0.2417, 0.5021, 0.1586, 0.5119, 0.07435, 0.544, 0.0003347, 0.5551, 0.02004, 0.5486, 0.08873, 0.5492, 0.1579, 0.5503, 0.2268, 0.5593, 0.2922, 0.7104, 0.3132, 0.5492, 0.3132, 0.5593, 0.2922, 0.6994, 0.2938, 0.5492, 0.1579, 0.7058, 0.1579, 0.7057, 0.2261, 0.5503, 0.2268, 0.7512, 0.1579, 0.7417, 0.2402, 0.7104, 0.3132, 0.6994, 0.2938, 0.7057, 0.2261, 0.7058, 0.1579, 0.7042, 0.08902, 0.6968, 0.02252, 0.7074, 0.001181, 0.7415, 0.07521, 0.5486, 0.08873, 0.7042, 0.08902, 0.7058, 0.1579, 0.5492, 0.1579, 0.5551, 0.02004, 0.6968, 0.02252, 0.7042, 0.08902, 0.5486, 0.08873, 0.04143, 0.627, 0.2065, 0.627, 0.1959, 0.6486, 0.05295, 0.6469, 0.04998, 0.8537, 0.2049, 0.8529, 0.1985, 0.9205, 0.05899, 0.9185, 0.04894, 0.9394, 0.01502, 0.8684, 0.002706, 0.787, 0.009572, 0.7032, 0.04143, 0.627, 0.05295, 0.6469, 0.04797, 0.7165, 0.04809, 0.7856, 0.04998, 0.8537, 0.05899, 0.9185, 0.2094, 0.9398, 0.04894, 0.9394, 0.05899, 0.9185, 0.1985, 0.9205, 0.04809, 0.7856, 0.2051, 0.7848, 0.2049, 0.8529, 0.04998, 0.8537, 0.2506, 0.7849, 0.2409, 0.8671, 0.2094, 0.9398, 0.1985, 0.9205, 0.2049, 0.8529, 0.2051, 0.7848, 0.2035, 0.7156, 0.1959, 0.6486, 0.2065, 0.627, 0.2411, 0.7017, 0.04797, 0.7165, 0.2035, 0.7156, 0.2051, 0.7848, 0.04809, 0.7856, 0.05295, 0.6469, 0.1959, 0.6486, 0.2035, 0.7156, 0.04797, 0.7165, 0.04061, 0.3133, 0.2041, 0.3133, 0.1938, 0.3346, 0.05201, 0.3331, 0.04838, 0.5392, 0.2037, 0.5389, 0.197, 0.6069, 0.05707, 0.6043, 0.04688, 0.6252, 0.01329, 0.5538, 0.001503, 0.4723, 0.008814, 0.3888, 0.04061, 0.3133, 0.05201, 0.3331, 0.04697, 0.4022, 0.04683, 0.4711, 0.04838, 0.5392, 0.05707, 0.6043, 0.2079, 0.6264, 0.04688, 0.6252, 0.05707, 0.6043, 0.197, 0.6069, 0.04683, 0.4711, 0.2034, 0.47, 0.2037, 0.5389, 0.04838, 0.5392, 0.2506, 0.4695, 0.24, 0.5533, 0.2079, 0.6264, 0.197, 0.6069, 0.2037, 0.5389, 0.2034, 0.47, 0.2027, 0.4007, 0.1938, 0.3346, 0.2041, 0.3133, 0.2385, 0.3858, 0.04697, 0.4022, 0.2027, 0.4007, 0.2034, 0.47, 0.04683, 0.4711, 0.05201, 0.3331, 0.1938, 0.3346, 0.2027, 0.4007, 0.04697, 0.4022, 0.1747, 0.1841, 0.03332, 0.1841, 0.03333, 0.1307, 0.1747, 0.1307, 0.9423, 0.177, 0.9423, 0.1972, 0.7956, 0.1972, 0.7956, 0.177, 0.8145, 0.08501, 0.8239, 0.08546, 0.8239, 0.1569, 0.8145, 0.1564, 0.9163, 0.07348, 0.9157, 0.08546, 0.8239, 0.08546, 0.8245, 0.07348, 0.8714, 0.1479, 0.8239, 0.1569, 0.8239, 0.08546, 0.8714, 0.09443, 0.903, 0.09443, 0.9157, 0.08546, 0.9157, 0.1569, 0.903, 0.1479, 0.903, 0.1479, 0.9157, 0.1569, 0.8239, 0.1569, 0.8714, 0.1479, 0.8714, 0.09443, 0.8239, 0.08546, 0.9157, 0.08546, 0.903, 0.09443, 0.8441, 0.4791, 0.8587, 0.4789, 0.8593, 0.5468, 0.8446, 0.547, 0.8223, 0.4742, 0.8333, 0.4753, 0.8326, 0.5578, 0.8216, 0.5566, 0.7595, 0.274, 0.749, 0.2744, 0.7475, 0.3551, 0.758, 0.3547, 0.8773, 0.5837, 0.8778, 0.5777, 0.9253, 0.5777, 0.9249, 0.5837, 0.8446, 0.547, 0.8326, 0.5578, 0.8333, 0.4753, 0.8441, 0.4791, 0.7381, 0.3532, 0.7475, 0.3551, 0.749, 0.2744, 0.7386, 0.286, 0.7296, 0.2877, 0.9206, 0.5717, 0.9253, 0.5777, 0.8778, 0.5777, 0.8806, 0.5721, 0.8796, 0.4534, 0.8749, 0.4474, 0.9225, 0.4474, 0.9196, 0.4531, 0.9197, 0.4653, 0.9198, 0.4785, 0.8724, 0.4788, 0.8723, 0.4656, 0.6338, 0.2519, 0.6462, 0.2519, 0.6462, 0.28, 0.6338, 0.28, 0.8806, 0.5721, 0.8731, 0.5599, 0.9205, 0.5596, 0.9206, 0.5717, 0.9214, 0.4652, 0.9197, 0.4653, 0.8723, 0.4656, 0.8796, 0.4534, 0.9196, 0.4531, 0.9204, 0.5464, 0.873, 0.5467, 0.8724, 0.4788, 0.9198, 0.4785, 0.9203, 0.5273, 0.8587, 0.4789, 0.8724, 0.4788, 0.873, 0.5467, 0.8593, 0.5468, 0.6338, 0.07211, 0.6462, 0.07211, 0.6462, 0.1323, 0.6338, 0.1323, 0.8731, 0.5599, 0.873, 0.5467, 0.9204, 0.5464, 0.9205, 0.5596, 0.0, 0.0, 0.0, 0.0, 0.0, 0.0, 0.0, 0.0, 0.0, 0.0, 0.6462, 0.07211, 0.6757, 0.07211, 0.6757, 0.1323, 0.6462, 0.1323, 0.6462, 0.1383, 0.6757, 0.1383, 0.6757, 0.1671, 0.6462, 0.1671, 0.6338, 0.1383, 0.6462, 0.1383, 0.6462, 0.1671, 0.6338, 0.1671, 0.6338, 0.1323, 0.6462, 0.1323, 0.6462, 0.1383, 0.6338, 0.1383, 0.6338, 0.1671, 0.6338, 0.2399, 0.6462, 0.2399, 0.6462, 0.1671, 0.6338, 0.2399, 0.6462, 0.2399, 0.6462, 0.2519, 0.6338, 0.2519, 0.6757, 0.1323, 0.6876, 0.1323, 0.6876, 0.1383, 0.6757, 0.1383, 0.6757, 0.2519, 0.6876, 0.2519, 0.6876, 0.28, 0.6757, 0.28, 0.6462, 0.2519, 0.6757, 0.2519, 0.6757, 0.28, 0.6462, 0.28, 0.6462, 0.1323, 0.6757, 0.1323, 0.6757, 0.1383, 0.6462, 0.1383, 0.6462, 0.2399, 0.6757, 0.2399, 0.6757, 0.2519, 0.6462, 0.2519, 0.6876, 0.07211, 0.7144, 0.07211, 0.7144, 0.1323, 0.6876, 0.1323, 0.6876, 0.1383, 0.7144, 0.1383, 0.7144, 0.1671, 0.6876, 0.1671, 0.6757, 0.2399, 0.6876, 0.2399, 0.6876, 0.2519, 0.6757, 0.2519, 0.6757, 0.1383, 0.6876, 0.1383, 0.6876, 0.1671, 0.6757, 0.1671, 0.6757, 0.07211, 0.6876, 0.07211, 0.6876, 0.1323, 0.6757, 0.1323, 0.6757, 0.1671, 0.6876, 0.1671, 0.6876, 0.2399, 0.6757, 0.2399, 0.8716, 0.2936, 0.8715, 0.2713, 0.8782, 0.2724, 0.8782, 0.2924, 0.8617, 0.2623, 0.8616, 0.247, 0.8684, 0.2477, 0.8684, 0.2615, 0.6876, 0.1671, 0.7144, 0.1671, 0.7144, 0.2399, 0.6876, 0.2399, 0.6876, 0.2519, 0.7144, 0.2519, 0.7144, 0.28, 0.6876, 0.28, 0.6876, 0.1323, 0.6876, 0.1383, 0.7144, 0.1383, 0.7144, 0.1323, 0.6876, 0.2399, 0.7144, 0.2399, 0.7144, 0.2519, 0.6876, 0.2519, 0.9184, 0.2928, 0.9085, 0.2929, 0.9083, 0.2925, 0.9183, 0.2925, 0.6462, 0.2399, 0.6462, 0.1671, 0.6757, 0.1671, 0.6757, 0.2399, 0.9085, 0.2721, 0.9184, 0.2721, 0.9182, 0.2724, 0.9082, 0.2725, 0.9082, 0.247, 0.9082, 0.2623, 0.9014, 0.2615, 0.9015, 0.2477, 0.9056, 0.2925, 0.9057, 0.2725, 0.9075, 0.2725, 0.9074, 0.2925, 0.9184, 0.2721, 0.9213, 0.2721, 0.9211, 0.2724, 0.9182, 0.2724, 0.9214, 0.2928, 0.9211, 0.2925, 0.9211, 0.2724, 0.9213, 0.2721, 0.8989, 0.2936, 0.8989, 0.2713, 0.9057, 0.2725, 0.9056, 0.2925, 0.0, 0.0, 0.0, 0.0, 0.0, 0.0, 0.0, 0.0, 0.7148, 0.8547, 0.7237, 0.8547, 0.7237, 0.9149, 0.7148, 0.9149, 0.6905, 0.9372, 0.6905, 0.9634, 0.4372, 0.9634, 0.4372, 0.9372, 0.4372, 0.6617, 0.4372, 0.6416, 0.6905, 0.6416, 0.6905, 0.6617, 0.4135, 0.738, 0.4046, 0.738, 0.4046, 0.6778, 0.4135, 0.6778, 0.7318, 0.9149, 0.7237, 0.9149, 0.7237, 0.8547, 0.7318, 0.8547, 0.7318, 0.8547, 0.7237, 0.8547, 0.7237, 0.7964, 0.7318, 0.7964, 0.7318, 0.7964, 0.7237, 0.7964, 0.7237, 0.738, 0.7318, 0.738, 0.4135, 0.6778, 0.4372, 0.6778, 0.4372, 0.738, 0.4135, 0.738, 0.7148, 0.8547, 0.6905, 0.8547, 0.6905, 0.7964, 0.7148, 0.7964, 0.6905, 0.6617, 0.6905, 0.6778, 0.4372, 0.6778, 0.4372, 0.6617, 0.3965, 0.6778, 0.4046, 0.6778, 0.4046, 0.738, 0.3965, 0.738, 0.3965, 0.738, 0.4046, 0.738, 0.4046, 0.7964, 0.3965, 0.7964, 0.3965, 0.7964, 0.4046, 0.7964, 0.4046, 0.8547, 0.3965, 0.8547, 0.7148, 0.6778, 0.7237, 0.6778, 0.7237, 0.738, 0.7148, 0.738, 0.7148, 0.738, 0.7237, 0.738, 0.7237, 0.7964, 0.7148, 0.7964, 0.7148, 0.7964, 0.7237, 0.7964, 0.7237, 0.8547, 0.7148, 0.8547, 0.4135, 0.9149, 0.4046, 0.9149, 0.4046, 0.8547, 0.4135, 0.8547, 0.4135, 0.8547, 0.4046, 0.8547, 0.4046, 0.7964, 0.4135, 0.7964, 0.4135, 0.7964, 0.4046, 0.7964, 0.4046, 0.738, 0.4135, 0.738, 0.4372, 0.738, 0.4372, 0.6778, 0.6905, 0.6778, 0.6905, 0.738, 0.4372, 0.9149, 0.4372, 0.8547, 0.6905, 0.8547, 0.6905, 0.9149, 0.4372, 0.8547, 0.4372, 0.7964, 0.6905, 0.7964, 0.6905, 0.8547, 0.4372, 0.7964, 0.4372, 0.738, 0.6905, 0.738, 0.6905, 0.7964, 0.4135, 0.8547, 0.4372, 0.8547, 0.4372, 0.9149, 0.4135, 0.9149, 0.4135, 0.7964, 0.4372, 0.7964, 0.4372, 0.8547, 0.4135, 0.8547, 0.7148, 0.738, 0.6905, 0.738, 0.6905, 0.6778, 0.7148, 0.6778, 0.4135, 0.738, 0.4372, 0.738, 0.4372, 0.7964, 0.4135, 0.7964, 0.4372, 0.9372, 0.4372, 0.9149, 0.6905, 0.9149, 0.6905, 0.9372, 0.7148, 0.9149, 0.6905, 0.9149, 0.6905, 0.8547, 0.7148, 0.8547, 0.7268, 0.4039, 0.7473, 0.4039, 0.7593, 0.4039, 0.7593, 0.5075, 0.6274, 0.5075, 0.6274, 0.4039, 0.1746, 0.9031, 0.03317, 0.9031, 0.03318, 0.852, 0.1746, 0.852, 0.5607, 0.07185, 0.5607, 0.08647, 0.1747, 0.08641, 0.1747, 0.07178, 0.5606, 0.5703, 0.5606, 0.8269, 0.1746, 0.8269, 0.1746, 0.5702, 0.1745, 0.9301, 0.1746, 0.9031, 0.5606, 0.9032, 0.5605, 0.9302, 0.1745, 0.9749, 0.03316, 0.9748, 0.03317, 0.9301, 0.1745, 0.9301, 0.7593, 0.5253, 0.6274, 0.5253, 0.6274, 0.5075, 0.7593, 0.5075, 0.5606, 0.8269, 0.5606, 0.8521, 0.1746, 0.852, 0.1746, 0.8269, 0.6274, 0.5253, 0.7593, 0.5253, 0.7593, 0.5458, 0.6274, 0.5458, 0.1747, 0.4323, 0.03328, 0.4323, 0.03332, 0.1841, 0.1747, 0.1841, 0.5606, 0.8521, 0.5606, 0.9032, 0.1746, 0.9031, 0.1746, 0.852, 0.5607, 0.08647, 0.5607, 0.1308, 0.1747, 0.1307, 0.1747, 0.08641, 0.7593, 0.5637, 0.7593, 0.5844, 0.7236, 0.5843, 0.652, 0.5843, 0.6274, 0.5843, 0.6274, 0.5636, 0.1747, 0.1841, 0.1747, 0.1307, 0.5607, 0.1308, 0.5607, 0.1842, 0.03323, 0.5702, 0.03328, 0.4323, 0.1747, 0.4323, 0.1746, 0.5702, 0.1746, 0.8269, 0.03319, 0.8268, 0.03323, 0.5702, 0.1746, 0.5702, 0.7733, 0.6377, 0.7733, 0.6152, 0.7956, 0.6152, 0.7956, 0.06746, 0.7733, 0.05159, 0.9616, 0.05159, 0.9423, 0.06746, 0.6098, 0.6152, 0.6098, 0.6377, 0.5862, 0.6377, 0.594, 0.6152, 0.9756, 0.6377, 0.9616, 0.6152, 0.9616, 0.05159, 0.9756, 0.0398, 0.594, 0.6152, 0.5862, 0.6377, 0.5862, 0.0398, 0.594, 0.05159, 0.6098, 0.0398, 0.6098, 0.05159, 0.594, 0.05159, 0.5862, 0.0398, 0.7733, 0.6377, 0.7956, 0.6152, 0.9616, 0.6152, 0.9756, 0.6377, 0.6098, 0.6377, 0.6098, 0.6152, 0.7733, 0.6152, 0.7733, 0.6377, 0.6098, 0.05159, 0.6098, 0.0398, 0.7733, 0.0398, 0.7733, 0.05159, 0.5605, 0.9302, 0.5605, 0.9749, 0.1745, 0.9749, 0.1745, 0.9301, 0.6098, 0.0398, 0.6098, 0.02647, 0.7733, 0.02728, 0.7733, 0.0398, 0.7733, 0.0398, 0.9756, 0.0398, 0.9616, 0.05159, 0.7733, 0.05159, 0.5862, 0.0398, 0.5862, 0.02563, 0.6098, 0.02647, 0.6098, 0.0398, 0.1747, 0.1307, 0.03333, 0.1307, 0.03334, 0.08638, 0.1747, 0.08641, 0.1747, 0.07178, 0.03334, 0.07176, 0.03335, 0.03374, 0.1747, 0.03376, 0.1745, 0.9301, 0.03317, 0.9301, 0.03317, 0.9031, 0.1746, 0.9031, 0.1747, 0.08641, 0.03334, 0.08638, 0.03334, 0.07176, 0.1747, 0.07178, 0.8276, 0.3619, 0.841, 0.3619, 0.8276, 0.3727, 0.9122, 0.3727, 0.8995, 0.3821, 0.8995, 0.3619, 0.9122, 0.3727, 0.8995, 0.3619, 0.9122, 0.3619, 0.8701, 0.2607, 0.8751, 0.2485, 0.8849, 0.2591, 0.876, 0.2689, 0.8947, 0.2485, 0.8997, 0.2607, 0.8939, 0.2689, 0.885, 0.2591, 0.9088, 0.222, 0.9288, 0.2219, 0.9289, 0.2362, 0.9088, 0.2363, 0.9088, 0.2363, 0.9289, 0.2362, 0.9289, 0.2462, 0.9088, 0.2463, 0.9364, 0.2219, 0.9364, 0.242, 0.929, 0.242, 0.9289, 0.2219, 0.8849, 0.2713, 0.885, 0.2591, 0.8939, 0.2689, 0.8924, 0.2713, 0.8774, 0.2713, 0.876, 0.2689, 0.8849, 0.2591, 0.8849, 0.2713, 0.9214, 0.2928, 0.9184, 0.2928, 0.9183, 0.2925, 0.9211, 0.2925, 0.9082, 0.2579, 0.9082, 0.247, 0.9295, 0.247, 0.9295, 0.2579, 0.9214, 0.2931, 0.9214, 0.2723, 0.9292, 0.2721, 0.9293, 0.2934, 0.9292, 0.2721, 0.9084, 0.272, 0.9082, 0.2579, 0.9295, 0.2579, 0.8709, 0.2235, 0.8761, 0.2362, 0.8704, 0.2444, 0.8611, 0.234, 0.8611, 0.234, 0.8704, 0.2444, 0.8689, 0.2469, 0.861, 0.247, 0.9088, 0.234, 0.9088, 0.247, 0.9009, 0.2469, 0.8994, 0.2444, 0.8989, 0.2235, 0.9088, 0.234, 0.8994, 0.2444, 0.8937, 0.2362, 0.8782, 0.2924, 0.8782, 0.2724, 0.8849, 0.2724, 0.8849, 0.2924, 0.9015, 0.2477, 0.9014, 0.2615, 0.8997, 0.2607, 0.8947, 0.2485, 0.8684, 0.2615, 0.8684, 0.2477, 0.8751, 0.2485, 0.8701, 0.2607, 0.8696, 0.2933, 0.8695, 0.2724, 0.8714, 0.2725, 0.8715, 0.2932, 0.8613, 0.2673, 0.8614, 0.2473, 0.8616, 0.247, 0.8616, 0.2677, 0.8695, 0.2724, 0.8696, 0.2933, 0.8626, 0.2944, 0.8626, 0.2713, 0.8779, 0.2371, 0.8761, 0.2362, 0.8709, 0.2235, 0.878, 0.2227, 0.8779, 0.2371, 0.878, 0.2227, 0.8849, 0.2219, 0.8849, 0.2379, 0.8918, 0.2724, 0.8988, 0.2725, 0.8989, 0.2932, 0.8919, 0.2933, 0.885, 0.2944, 0.8849, 0.2713, 0.8918, 0.2724, 0.8919, 0.2933, 0.8919, 0.2227, 0.8989, 0.2235, 0.8937, 0.2362, 0.8919, 0.2371, 0.885, 0.2379, 0.8849, 0.2219, 0.8919, 0.2227, 0.8919, 0.2371, 0.6062, 0.9724, 0.6062, 0.9585, 0.7221, 0.9585, 0.7221, 0.9724, 0.5916, 0.6977, 0.6062, 0.6977, 0.6062, 0.9585, 0.5916, 0.9585, 0.7379, 0.9585, 0.7221, 0.9585, 0.7221, 0.6977, 0.7379, 0.6977, 0.7221, 0.6843, 0.7221, 0.6977, 0.6062, 0.6977, 0.6062, 0.6843, 0.6227, 0.8891, 0.6062, 0.9585, 0.6062, 0.6977, 0.6227, 0.837, 0.7047, 0.837, 0.7221, 0.6977, 0.7221, 0.9585, 0.7047, 0.8891, 0.7047, 0.8891, 0.7221, 0.9585, 0.6062, 0.9585, 0.6227, 0.8891, 0.6932, 0.7339, 0.7221, 0.6977, 0.7047, 0.837, 0.6932, 0.8054, 0.6256, 0.7871, 0.6227, 0.837, 0.6062, 0.6977, 0.6256, 0.7521, 0.6608, 0.7521, 0.6726, 0.7339, 0.6726, 0.8054, 0.6608, 0.7871, 0.6256, 0.7521, 0.6062, 0.6977, 0.6726, 0.7339, 0.6608, 0.7521, 0.6608, 0.7871, 0.6726, 0.8054, 0.6227, 0.837, 0.6256, 0.7871, 0.6739, 0.705, 0.6062, 0.6977, 0.7221, 0.6977, 0.7003, 0.705, 0.7003, 0.705, 0.7221, 0.6977, 0.6932, 0.7339, 0.7003, 0.7189, 0.6739, 0.7189, 0.6726, 0.7339, 0.6062, 0.6977, 0.6739, 0.705, 0.6836, 0.7339, 0.6726, 0.7339, 0.6739, 0.7189, 0.7003, 0.7189, 0.6932, 0.7339, 0.6932, 0.8054, 0.7047, 0.837, 0.6227, 0.837, 0.6726, 0.8054, 0.6836, 0.8054])
me_cube.materials.append(mat_drinkmachine)
me_cube.materials.append(mat_machinelogo)
me_cube.materials.append(mat_drinkmachinebuttons)
me_cube.use_remesh_preserve_volume = False
me_cube.use_remesh_preserve_attributes = False
me_cube.use_mirror_vertex_groups = False
me_cube.update()

# ---- objects
ob_cube = bpy.data.objects.new('Cube', me_cube)
ob_lamp = bpy.data.objects.new('Lamp', light_lamp)
ob_camera = bpy.data.objects.new('Camera', cam_camera)

# ---- transforms, parenting, visibility, modifiers, constraints
ob_cube.location = (0.0, 0.0, 0.0)
ob_cube.lock_rotations_4d = False
ob_cube.empty_display_type = 'ARROWS'
ob_cube.lineart.crease_threshold = 0.0
_m = ob_cube.modifiers.new('EdgeSplit', 'EDGE_SPLIT')
ob_lamp.location = (-0.8742, -11.94, 5.904)
ob_lamp.rotation_euler = (0.6503, 0.05522, 1.866)
ob_lamp.lock_rotations_4d = False
ob_lamp.empty_display_type = 'ARROWS'
ob_lamp.color = (0.0, 0.0, 0.0, 0.0)
ob_lamp.lineart.crease_threshold = 0.0
ob_camera.location = (7.481, -6.508, 5.344)
ob_camera.rotation_euler = (1.109, 0.01082, 0.8149)
ob_camera.lock_rotations_4d = False
ob_camera.empty_display_type = 'ARROWS'
ob_camera.color = (0.0, 0.0, 0.0, 0.0)
ob_camera.display_type = 'WIRE'
ob_camera.lineart.crease_threshold = 0.0

# ---- collection membership
col_collection_1.objects.link(ob_cube)
col_collection_1.objects.link(ob_lamp)
col_collection_1.objects.link(ob_camera)

# ---- scene / render settings (as saved in the file)
scene.camera = ob_camera
scene.frame_start = 1; scene.frame_end = 250; scene.frame_set(31)
scene.render.engine = 'BLENDER_EEVEE_NEXT'
scene.render.image_settings.color_mode = 'RGB'
scene.render.image_settings.compression = 90
scene.render.resolution_percentage = 50
scene.render.dither_intensity = 0.0
scene.render.bake_margin = 64
scene.render.bake_bias = 0.0
scene.cycles.use_denoising = False
scene.cycles.samples = 10
scene.cycles.sampling_pattern = 'TABULATED_SOBOL'
scene.cycles.light_sampling_threshold = 0.0
scene.cycles.use_adaptive_sampling = False
scene.cycles.use_light_tree = False
scene.cycles.blur_glossy = 0.0
scene.cycles.volume_bounces = 1
scene.cycles.pixel_filter_type = 'GAUSSIAN'
scene.cycles.sample_clamp_indirect = 0.0
scene.view_settings.view_transform = 'Standard'
bpy.context.view_layer.update()
